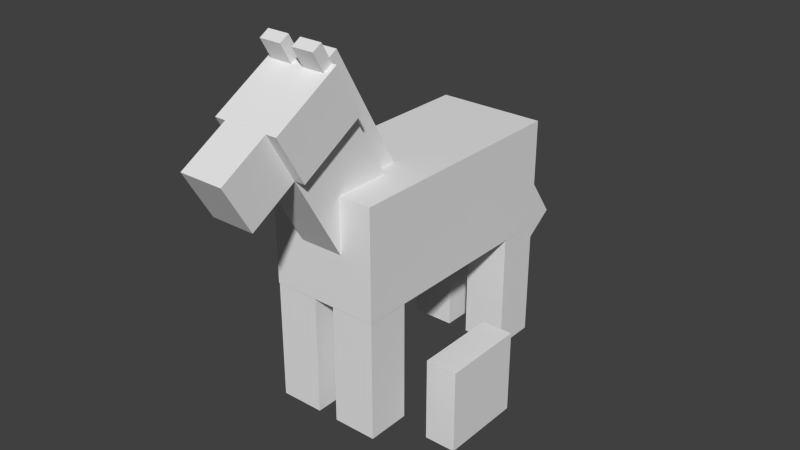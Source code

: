 # Source: new_horse.blend  (saved by Blender 2.79.0; exported with 4.5.12 LTS)
import bpy
from mathutils import Matrix  # noqa: F401  (used for matrix-valued properties, if any)

bpy.ops.wm.read_factory_settings(use_empty=True)
scene = bpy.context.scene
scene.name = 'Scene'

# ---- collections
col_collection_1 = bpy.data.collections.new('Collection 1'); scene.collection.children.link(col_collection_1)

# ---- world
world_world = bpy.data.worlds.new('World'); scene.world = world_world
world_world.color = (0.05088, 0.05088, 0.05088)
world_world.use_sun_shadow = False
world_world.sun_shadow_jitter_overblur = 0.0
world_world.cycles.sampling_method = 'NONE'
world_world.cycles.sample_map_resolution = 256

# ---- meshes
me_cube_012 = bpy.data.meshes.new('Cube.012')
me_cube_012.from_pydata([(-1.0, -1.0, -1.0), (-1.0, -1.0, 1.0), (-1.0, 1.0, -1.0), (-1.0, 1.0, 1.0), (1.0, -1.0, -1.0), (1.0, -1.0, 1.0), (1.0, 1.0, -1.0), (1.0, 1.0, 1.0)], [], [(0, 1, 3, 2), (2, 3, 7, 6), (6, 7, 5, 4), (4, 5, 1, 0), (2, 6, 4, 0), (7, 3, 1, 5)])
_uv = me_cube_012.uv_layers.new(name='UVMap')
_uv.uv.foreach_set('vector', [0.3125, 0.6875, 0.3125, 0.7344, 0.2969, 0.7344, 0.2969, 0.6875, 0.3906, 0.6875, 0.3906, 0.7344, 0.3594, 0.7344, 0.3594, 0.6875, 0.3594, 0.6875, 0.3594, 0.7344, 0.3438, 0.7344, 0.3438, 0.6875, 0.3438, 0.6875, 0.3438, 0.7344, 0.3125, 0.7344, 0.3125, 0.6875, 0.375, 0.75, 0.3438, 0.75, 0.3438, 0.7344, 0.375, 0.7344, 0.3438, 0.75, 0.3125, 0.75, 0.3125, 0.7344, 0.3438, 0.7344])
me_cube_012.use_remesh_preserve_volume = False
me_cube_012.use_remesh_preserve_attributes = False
me_cube_012.use_mirror_vertex_groups = False
me_cube_012.update()
me_cube_011 = bpy.data.meshes.new('Cube.011')
me_cube_011.from_pydata([(-1.0, -1.0, -1.0), (-1.0, -1.0, 1.0), (-1.0, 1.0, -1.0), (-1.0, 1.0, 1.0), (1.0, -1.0, -1.0), (1.0, -1.0, 1.0), (1.0, 1.0, -1.0), (1.0, 1.0, 1.0)], [], [(0, 1, 3, 2), (2, 3, 7, 6), (6, 7, 5, 4), (4, 5, 1, 0), (2, 6, 4, 0), (7, 3, 1, 5)])
_uv = me_cube_011.uv_layers.new(name='UVMap')
_uv.uv.foreach_set('vector', [0.875, 0.4375, 0.875, 0.6094, 0.9375, 0.6094, 0.9375, 0.4375, 0.9375, 0.4375, 0.9375, 0.6094, 1.0, 0.6094, 1.0, 0.4375, 0.75, 0.4375, 0.75, 0.6094, 0.8125, 0.6094, 0.8125, 0.4375, 0.8125, 0.4375, 0.8125, 0.6094, 0.875, 0.6094, 0.875, 0.4375, 0.9375, 0.6719, 0.875, 0.6719, 0.875, 0.6094, 0.9375, 0.6094, 0.875, 0.6719, 0.8125, 0.6719, 0.8125, 0.6094, 0.875, 0.6094])
me_cube_011.use_remesh_preserve_volume = False
me_cube_011.use_remesh_preserve_attributes = False
me_cube_011.use_mirror_vertex_groups = False
me_cube_011.update()
me_cube_010 = bpy.data.meshes.new('Cube.010')
me_cube_010.from_pydata([(-1.0, -1.0, -1.0), (-1.0, -1.0, 1.0), (-1.0, 1.0, -1.0), (-1.0, 1.0, 1.0), (1.0, -1.0, -1.0), (1.0, -1.0, 1.0), (1.0, 1.0, -1.0), (1.0, 1.0, 1.0)], [], [(0, 1, 3, 2), (2, 3, 7, 6), (6, 7, 5, 4), (4, 5, 1, 0), (2, 6, 4, 0), (7, 3, 1, 5)])
_uv = me_cube_010.uv_layers.new(name='UVMap')
_uv.uv.foreach_set('vector', [0.875, 0.4375, 0.875, 0.6094, 0.9375, 0.6094, 0.9375, 0.4375, 0.9375, 0.4375, 0.9375, 0.6094, 1.0, 0.6094, 1.0, 0.4375, 0.75, 0.4375, 0.75, 0.6094, 0.8125, 0.6094, 0.8125, 0.4375, 0.8125, 0.4375, 0.8125, 0.6094, 0.875, 0.6094, 0.875, 0.4375, 0.9375, 0.6719, 0.875, 0.6719, 0.875, 0.6094, 0.9375, 0.6094, 0.875, 0.6719, 0.8125, 0.6719, 0.8125, 0.6094, 0.875, 0.6094])
me_cube_010.use_remesh_preserve_volume = False
me_cube_010.use_remesh_preserve_attributes = False
me_cube_010.use_mirror_vertex_groups = False
me_cube_010.update()
me_cube_009 = bpy.data.meshes.new('Cube.009')
me_cube_009.from_pydata([(-1.0, -1.0, -1.0), (-1.0, -1.0, 1.0), (-1.0, 1.0, -1.0), (-1.0, 1.0, 1.0), (1.0, -1.0, -1.0), (1.0, -1.0, 1.0), (1.0, 1.0, -1.0), (1.0, 1.0, 1.0)], [], [(0, 1, 3, 2), (2, 3, 7, 6), (6, 7, 5, 4), (4, 5, 1, 0), (2, 6, 4, 0), (7, 3, 1, 5)])
_uv = me_cube_009.uv_layers.new(name='UVMap')
_uv.uv.foreach_set('vector', [0.8125, 0.4375, 0.8125, 0.6094, 0.75, 0.6094, 0.75, 0.4375, 1.0, 0.4375, 1.0, 0.6094, 0.9375, 0.6094, 0.9375, 0.4375, 0.9375, 0.4375, 0.9375, 0.6094, 0.875, 0.6094, 0.875, 0.4375, 0.875, 0.4375, 0.875, 0.6094, 0.8125, 0.6094, 0.8125, 0.4375, 0.9375, 0.6719, 0.875, 0.6719, 0.875, 0.6094, 0.9375, 0.6094, 0.875, 0.6719, 0.8125, 0.6719, 0.8125, 0.6094, 0.875, 0.6094])
me_cube_009.use_remesh_preserve_volume = False
me_cube_009.use_remesh_preserve_attributes = False
me_cube_009.use_mirror_vertex_groups = False
me_cube_009.update()
me_cube_008 = bpy.data.meshes.new('Cube.008')
me_cube_008.from_pydata([(-1.0, -1.0, -1.0), (-1.0, -1.0, 1.0), (-1.0, 1.0, -1.0), (-1.0, 1.0, 1.0), (1.0, -1.0, -1.0), (1.0, -1.0, 1.0), (1.0, 1.0, -1.0), (1.0, 1.0, 1.0)], [], [(0, 1, 3, 2), (2, 3, 7, 6), (6, 7, 5, 4), (4, 5, 1, 0), (2, 6, 4, 0), (7, 3, 1, 5)])
_uv = me_cube_008.uv_layers.new(name='UVMap')
_uv.uv.foreach_set('vector', [0.3125, 0.6875, 0.3125, 0.7344, 0.2969, 0.7344, 0.2969, 0.6875, 0.3906, 0.6875, 0.3906, 0.7344, 0.3594, 0.7344, 0.3594, 0.6875, 0.3594, 0.6875, 0.3594, 0.7344, 0.3438, 0.7344, 0.3438, 0.6875, 0.3438, 0.6875, 0.3438, 0.7344, 0.3125, 0.7344, 0.3125, 0.6875, 0.375, 0.75, 0.3438, 0.75, 0.3438, 0.7344, 0.375, 0.7344, 0.3438, 0.75, 0.3125, 0.75, 0.3125, 0.7344, 0.3438, 0.7344])
me_cube_008.use_remesh_preserve_volume = False
me_cube_008.use_remesh_preserve_attributes = False
me_cube_008.use_mirror_vertex_groups = False
me_cube_008.update()
me_cube_007 = bpy.data.meshes.new('Cube.007')
me_cube_007.from_pydata([(-1.0, -1.0, -1.0), (-1.0, -1.0, 1.0), (-1.0, 1.0, -1.0), (-1.0, 1.0, 1.0), (1.0, -1.0, -1.0), (1.0, -1.0, 1.0), (1.0, 1.0, -1.0), (1.0, 1.0, 1.0)], [], [(0, 1, 3, 2), (2, 3, 7, 6), (6, 7, 5, 4), (4, 5, 1, 0), (2, 6, 4, 0), (7, 3, 1, 5)])
_uv = me_cube_007.uv_layers.new(name='UVMap')
_uv.uv.foreach_set('vector', [0.9062, 0.1562, 0.9062, 0.4062, 0.875, 0.4062, 0.875, 0.1562, 1.0, 0.1562, 1.0, 0.4062, 0.9688, 0.4062, 0.9688, 0.1562, 0.9688, 0.1562, 0.9688, 0.4062, 0.9375, 0.4062, 0.9375, 0.1562, 0.9375, 0.1562, 0.9375, 0.4062, 0.9062, 0.4062, 0.9062, 0.1562, 0.9688, 0.4375, 0.9375, 0.4375, 0.9375, 0.4062, 0.9688, 0.4062, 0.9375, 0.4375, 0.9062, 0.4375, 0.9062, 0.4062, 0.9375, 0.4062])
me_cube_007.use_remesh_preserve_volume = False
me_cube_007.use_remesh_preserve_attributes = False
me_cube_007.use_mirror_vertex_groups = False
me_cube_007.update()
me_cube_006 = bpy.data.meshes.new('Cube.006')
me_cube_006.from_pydata([(-1.0, -1.0, -1.0), (-1.0, -1.0, 1.0), (-1.0, 1.0, -1.0), (-1.0, 1.0, 1.0), (1.0, -1.0, -1.0), (1.0, -1.0, 1.0), (1.0, 1.0, -1.0), (1.0, 1.0, 1.0)], [], [(0, 1, 3, 2), (2, 3, 7, 6), (6, 7, 5, 4), (4, 5, 1, 0), (2, 6, 4, 0), (7, 3, 1, 5)])
_uv = me_cube_006.uv_layers.new(name='UVMap')
_uv.uv.foreach_set('vector', [0.7188, 0.1562, 0.7188, 0.375, 0.6562, 0.375, 0.6562, 0.1562, 0.875, 0.1562, 0.875, 0.375, 0.8281, 0.375, 0.8281, 0.1562, 0.8281, 0.1562, 0.8281, 0.375, 0.7656, 0.375, 0.7656, 0.1562, 0.7656, 0.1562, 0.7656, 0.375, 0.7188, 0.375, 0.7188, 0.1562, 0.8125, 0.4375, 0.7656, 0.4375, 0.7656, 0.375, 0.8125, 0.375, 0.7656, 0.4375, 0.7188, 0.4375, 0.7188, 0.375, 0.7656, 0.375])
me_cube_006.use_remesh_preserve_volume = False
me_cube_006.use_remesh_preserve_attributes = False
me_cube_006.use_mirror_vertex_groups = False
me_cube_006.update()
me_cube_005 = bpy.data.meshes.new('Cube.005')
me_cube_005.from_pydata([(-1.0, -1.0, -1.0), (-1.0, -1.0, 1.0), (-1.0, 1.0, -1.0), (-1.0, 1.0, 1.0), (1.0, -1.0, -1.0), (1.0, -1.0, 1.0), (1.0, 1.0, -1.0), (1.0, 1.0, 1.0)], [], [(0, 1, 3, 2), (2, 3, 7, 6), (6, 7, 5, 4), (4, 5, 1, 0), (2, 6, 4, 0), (7, 3, 1, 5)])
_uv = me_cube_005.uv_layers.new(name='UVMap')
_uv.uv.foreach_set('vector', [0.8125, 0.4375, 0.8125, 0.6094, 0.75, 0.6094, 0.75, 0.4375, 1.0, 0.4375, 1.0, 0.6094, 0.9375, 0.6094, 0.9375, 0.4375, 0.9375, 0.4375, 0.9375, 0.6094, 0.875, 0.6094, 0.875, 0.4375, 0.875, 0.4375, 0.875, 0.6094, 0.8125, 0.6094, 0.8125, 0.4375, 0.9375, 0.6719, 0.875, 0.6719, 0.875, 0.6094, 0.9375, 0.6094, 0.875, 0.6719, 0.8125, 0.6719, 0.8125, 0.6094, 0.875, 0.6094])
me_cube_005.use_remesh_preserve_volume = False
me_cube_005.use_remesh_preserve_attributes = False
me_cube_005.use_mirror_vertex_groups = False
me_cube_005.update()
me_cube_004 = bpy.data.meshes.new('Cube.004')
me_cube_004.from_pydata([(-1.0, -1.0, -1.0), (-1.0, -1.0, 1.0), (-1.0, 1.0, -1.0), (-1.0, 1.0, 1.0), (1.0, -1.0, -1.0), (1.0, -1.0, 1.0), (1.0, 1.0, -1.0), (1.0, 1.0, 1.0)], [], [(0, 1, 3, 2), (2, 3, 7, 6), (6, 7, 5, 4), (4, 5, 1, 0), (2, 6, 4, 0), (7, 3, 1, 5)])
_uv = me_cube_004.uv_layers.new(name='UVMap')
_uv.uv.foreach_set('vector', [0.4531, 0.5, 0.4531, 0.625, 0.4062, 0.625, 0.4062, 0.5, 0.75, 0.5, 0.75, 0.625, 0.625, 0.625, 0.625, 0.5, 0.625, 0.5, 0.625, 0.625, 0.5781, 0.625, 0.5781, 0.5, 0.5781, 0.5, 0.5781, 0.625, 0.4531, 0.625, 0.4531, 0.5, 0.7031, 0.6719, 0.5781, 0.6719, 0.5781, 0.625, 0.7031, 0.625, 0.5781, 0.6719, 0.4531, 0.6719, 0.4531, 0.625, 0.5781, 0.625])
me_cube_004.use_remesh_preserve_volume = False
me_cube_004.use_remesh_preserve_attributes = False
me_cube_004.use_mirror_vertex_groups = False
me_cube_004.update()
me_cube_003 = bpy.data.meshes.new('Cube.003')
me_cube_003.from_pydata([(-1.0, -1.0, -1.0), (-1.0, -1.0, 1.0), (-1.0, 1.0, -1.0), (-1.0, 1.0, 1.0), (1.0, -1.0, -1.0), (1.0, -1.0, 1.0), (1.0, 1.0, -1.0), (1.0, 1.0, 1.0)], [], [(0, 1, 3, 2), (2, 3, 7, 6), (6, 7, 5, 4), (4, 5, 1, 0), (2, 6, 4, 0), (7, 3, 1, 5)])
_uv = me_cube_003.uv_layers.new(name='UVMap')
_uv.uv.foreach_set('vector', [0.1094, 0.6094, 0.1094, 0.6875, 0.0, 0.6875, 0.0, 0.6094, 0.4062, 0.6094, 0.4062, 0.6875, 0.3125, 0.6875, 0.3125, 0.6094, 0.3125, 0.6094, 0.3125, 0.6875, 0.2031, 0.6875, 0.2031, 0.6094, 0.2031, 0.6094, 0.2031, 0.6875, 0.1094, 0.6875, 0.1094, 0.6094, 0.2969, 0.7969, 0.2031, 0.7969, 0.2031, 0.6875, 0.2969, 0.6875, 0.2031, 0.7969, 0.1094, 0.7969, 0.1094, 0.6875, 0.2031, 0.6875])
me_cube_003.use_remesh_preserve_volume = False
me_cube_003.use_remesh_preserve_attributes = False
me_cube_003.use_mirror_vertex_groups = False
me_cube_003.update()
me_cube_002 = bpy.data.meshes.new('Cube.002')
me_cube_002.from_pydata([(-1.0, -1.0, -1.0), (-1.0, -1.0, 1.0), (-1.0, 1.0, -1.0), (-1.0, 1.0, 1.0), (1.0, -1.0, -1.0), (1.0, -1.0, 1.0), (1.0, 1.0, -1.0), (1.0, 1.0, 1.0)], [], [(0, 1, 3, 2), (2, 3, 7, 6), (6, 7, 5, 4), (4, 5, 1, 0), (2, 6, 4, 0), (7, 3, 1, 5)])
_uv = me_cube_002.uv_layers.new(name='UVMap')
_uv.uv.foreach_set('vector', [0.07812, 0.4531, 0.07812, 0.5312, 0.0, 0.5312, 0.0, 0.4531, 0.2812, 0.4531, 0.2812, 0.5312, 0.2188, 0.5312, 0.2188, 0.4531, 0.2188, 0.4531, 0.2188, 0.5312, 0.1406, 0.5312, 0.1406, 0.4531, 0.1406, 0.4531, 0.1406, 0.5312, 0.07812, 0.5312, 0.07812, 0.4531, 0.2031, 0.6094, 0.1406, 0.6094, 0.1406, 0.5312, 0.2031, 0.5312, 0.1406, 0.6094, 0.07812, 0.6094, 0.07812, 0.5312, 0.1406, 0.5312])
me_cube_002.use_remesh_preserve_volume = False
me_cube_002.use_remesh_preserve_attributes = False
me_cube_002.use_mirror_vertex_groups = False
me_cube_002.update()
me_cube_001 = bpy.data.meshes.new('Cube.001')
me_cube_001.from_pydata([(-1.0, -1.0, -1.0), (-1.0, -1.0, 1.0), (-1.0, 1.0, -1.0), (-1.0, 1.0, 1.0), (1.0, -1.0, -1.0), (1.0, -1.0, 1.0), (1.0, 1.0, -1.0), (1.0, 1.0, 1.0)], [], [(0, 1, 3, 2), (2, 3, 7, 6), (6, 7, 5, 4), (4, 5, 1, 0), (2, 6, 4, 0), (7, 3, 1, 5)])
_uv = me_cube_001.uv_layers.new(name='UVMap')
_uv.uv.foreach_set('vector', [0.1094, 0.1562, 0.1094, 0.3438, 0.0, 0.3438, 0.0, 0.1562, 0.3438, 0.1562, 0.3438, 0.3438, 0.2812, 0.3438, 0.2812, 0.1562, 0.2812, 0.1562, 0.2812, 0.3438, 0.1719, 0.3438, 0.1719, 0.1562, 0.1719, 0.1562, 0.1719, 0.3438, 0.1094, 0.3438, 0.1094, 0.1562, 0.2344, 0.4531, 0.1719, 0.4531, 0.1719, 0.3438, 0.2344, 0.3438, 0.1719, 0.4531, 0.1094, 0.4531, 0.1094, 0.3438, 0.1719, 0.3438])
me_cube_001.use_remesh_preserve_volume = False
me_cube_001.use_remesh_preserve_attributes = False
me_cube_001.use_mirror_vertex_groups = False
me_cube_001.update()
me_cube = bpy.data.meshes.new('Cube')
me_cube.from_pydata([(-1.0, -1.0, -1.0), (-1.0, -1.0, 1.0), (-1.0, 1.0, -1.0), (-1.0, 1.0, 1.0), (1.0, -1.0, -1.0), (1.0, -1.0, 1.0), (1.0, 1.0, -1.0), (1.0, 1.0, 1.0)], [], [(0, 1, 3, 2), (2, 3, 7, 6), (6, 7, 5, 4), (4, 5, 1, 0), (2, 6, 4, 0), (7, 3, 1, 5)])
_uv = me_cube.uv_layers.new(name='UVMap')
_uv.uv.foreach_set('vector', [0.3438, 0.0, 0.3438, 0.1562, 0.0, 0.1562, 0.0, 0.0, 1.0, 0.0, 1.0, 0.1562, 0.8438, 0.1562, 0.8438, 0.0, 0.8438, 0.0, 0.8438, 0.1562, 0.5, 0.1562, 0.5, 0.0, 0.5, 0.0, 0.5, 0.1562, 0.3438, 0.1562, 0.3438, 0.0, 0.6562, 0.5, 0.5, 0.5, 0.5, 0.1562, 0.6562, 0.1562, 0.5, 0.5, 0.3438, 0.5, 0.3438, 0.1562, 0.5, 0.1562])
me_cube.use_remesh_preserve_volume = False
me_cube.use_remesh_preserve_attributes = False
me_cube.use_mirror_vertex_groups = False
me_cube.update()

# ---- objects
ob_horse_ear_right = bpy.data.objects.new('horse.ear.right', me_cube_012)
ob_horse_leg_back_left = bpy.data.objects.new('horse.leg.back.left', me_cube_011)
ob_horse_leg_front_left = bpy.data.objects.new('horse.leg.front.left', me_cube_010)
ob_horse_leg_back_right = bpy.data.objects.new('horse.leg.back.right', me_cube_009)
ob_horse_ear_left = bpy.data.objects.new('horse.ear.left', me_cube_008)
ob_horse_hair = bpy.data.objects.new('horse hair', me_cube_007)
ob_horse_tail = bpy.data.objects.new('horse.tail', me_cube_006)
ob_horse_leg_front_right = bpy.data.objects.new('horse.leg.front.right', me_cube_005)
ob_chest = bpy.data.objects.new('chest', me_cube_004)
ob_horse_head = bpy.data.objects.new('horse.head', me_cube_003)
ob_horse_mouth = bpy.data.objects.new('horse-mouth', me_cube_002)
ob_horse_neck = bpy.data.objects.new('horse.neck', me_cube_001)
ob_horse_body = bpy.data.objects.new('horse.body', me_cube)

# ---- transforms, parenting, visibility, modifiers, constraints
ob_horse_ear_right.location = (-0.3129, -2.521, 6.36)
ob_horse_ear_right.rotation_euler = (0.5225, 1.108e-16, 2.963e-17)
ob_horse_ear_right.scale = (0.2, 0.1, 0.3)
ob_horse_ear_right.lineart.crease_threshold = 0.0
ob_horse_leg_back_left.location = (0.5925, 1.791, 1.097)
ob_horse_leg_back_left.scale = (0.4, 0.4, 1.1)
ob_horse_leg_back_left.lineart.crease_threshold = 0.0
ob_horse_leg_front_left.location = (0.5925, -1.791, 1.097)
ob_horse_leg_front_left.scale = (0.4, 0.4, 1.1)
ob_horse_leg_front_left.lineart.crease_threshold = 0.0
ob_horse_leg_back_right.location = (-0.5925, 1.791, 1.097)
ob_horse_leg_back_right.scale = (0.4, 0.4, 1.1)
ob_horse_leg_back_right.lineart.crease_threshold = 0.0
ob_horse_ear_left.location = (0.3129, -2.521, 6.36)
ob_horse_ear_left.rotation_euler = (0.5225, 1.108e-16, 2.963e-17)
ob_horse_ear_left.scale = (0.2, 0.1, 0.3)
ob_horse_ear_left.lineart.crease_threshold = 0.0
ob_horse_hair.location = (-5.193e-16, -1.33, 4.872)
ob_horse_hair.rotation_euler = (0.5225, 1.108e-16, 2.963e-17)
ob_horse_hair.scale = (0.2, 0.2, 1.6)
ob_horse_hair.lineart.crease_threshold = 0.0
ob_horse_tail.location = (7.857e-17, 2.695, 2.558)
ob_horse_tail.rotation_euler = (0.6109, 1.274e-16, 4.016e-17)
ob_horse_tail.scale = (0.3, 0.4, 1.4)
ob_horse_tail.lineart.crease_threshold = 0.0
ob_horse_leg_front_right.location = (-0.5925, -1.791, 1.097)
ob_horse_leg_front_right.scale = (0.4, 0.4, 1.1)
ob_horse_leg_front_right.lineart.crease_threshold = 0.0
ob_chest.location = (1.297, 0.0, 0.0)
ob_chest.rotation_euler = (0.0, -0.0, -1.571)
ob_chest.scale = (0.8, 0.3, 0.8)
ob_chest.hide_viewport = True
ob_chest.lineart.crease_threshold = 0.0
ob_horse_head.location = (-5.193e-16, -2.744, 5.538)
ob_horse_head.rotation_euler = (0.5225, 1.108e-16, 2.963e-17)
ob_horse_head.scale = (0.6, 0.7, 0.5)
ob_horse_head.lineart.crease_threshold = 0.0
ob_horse_mouth.location = (-5.193e-16, -3.764, 4.945)
ob_horse_mouth.rotation_euler = (0.5225, 1.108e-16, 2.963e-17)
ob_horse_mouth.scale = (0.4, 0.5, 0.5)
ob_horse_mouth.lineart.crease_threshold = 0.0
ob_horse_neck.location = (-5.193e-16, -1.904, 4.077)
ob_horse_neck.rotation_euler = (0.5225, 1.108e-16, 2.963e-17)
ob_horse_neck.scale = (0.4, 0.7, 1.2)
ob_horse_neck.lineart.crease_threshold = 0.0
ob_horse_body.location = (0.0, 0.0, 3.19)
ob_horse_body.scale = (1.0, 2.2, 1.0)
ob_horse_body.lineart.crease_threshold = 0.0

# ---- collection membership
col_collection_1.objects.link(ob_horse_ear_right)
col_collection_1.objects.link(ob_horse_leg_back_left)
col_collection_1.objects.link(ob_horse_leg_front_left)
col_collection_1.objects.link(ob_horse_leg_back_right)
col_collection_1.objects.link(ob_horse_ear_left)
col_collection_1.objects.link(ob_horse_hair)
col_collection_1.objects.link(ob_horse_tail)
col_collection_1.objects.link(ob_horse_leg_front_right)
col_collection_1.objects.link(ob_chest)
col_collection_1.objects.link(ob_horse_head)
col_collection_1.objects.link(ob_horse_mouth)
col_collection_1.objects.link(ob_horse_neck)
col_collection_1.objects.link(ob_horse_body)

# ---- scene / render settings (as saved in the file)
scene.frame_start = 0; scene.frame_end = 60; scene.frame_set(0)
scene.render.engine = 'BLENDER_EEVEE_NEXT'
scene.render.resolution_percentage = 50
scene.render.dither_intensity = 0.0
scene.render.film_transparent = True
scene.cycles.use_denoising = False
scene.cycles.samples = 10
scene.cycles.sampling_pattern = 'TABULATED_SOBOL'
scene.cycles.light_sampling_threshold = 0.0
scene.cycles.use_adaptive_sampling = False
scene.cycles.use_light_tree = False
scene.cycles.blur_glossy = 0.0
scene.cycles.pixel_filter_type = 'GAUSSIAN'
scene.cycles.sample_clamp_indirect = 0.0
scene.view_settings.view_transform = 'Standard'
bpy.context.view_layer.update()

# ---- added for rendering (the .blend has no active camera and no usable light): camera, sun
cam_auto = bpy.data.cameras.new('AutoCamera')
cam_auto.lens = 50.0
cam_auto.sensor_width = 36.0
cam_auto.clip_end = 1000.0
ob_auto_camera = bpy.data.objects.new('AutoCamera', cam_auto)
scene.collection.objects.link(ob_auto_camera)
ob_auto_camera.location = (10.6003, -13.0308, 11.3152)
ob_auto_camera.rotation_euler = (1.09748, -7.21219e-08, 0.694738)
scene.camera = ob_auto_camera
light_auto_sun = bpy.data.lights.new('AutoSun', 'SUN')
light_auto_sun.energy = 3.0
light_auto_sun.angle = 0.0523599
ob_auto_sun = bpy.data.objects.new('AutoSun', light_auto_sun)
scene.collection.objects.link(ob_auto_sun)
ob_auto_sun.rotation_euler = (0.872665, 0.174533, 0.523599)
bpy.context.view_layer.update()
